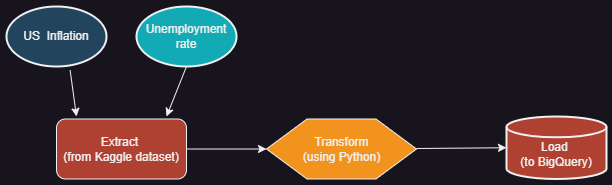

The diagram above was exported from draw.io. Its source (the exported page's mxGraphModel, read from the mxfile embedded in the PNG):
<mxGraphModel dx="910" dy="512" grid="1" gridSize="10" guides="1" tooltips="1" connect="1" arrows="1" fold="1" page="1" pageScale="1" pageWidth="850" pageHeight="1100" math="0" shadow="0">
  <root>
    <mxCell id="0" />
    <mxCell id="1" parent="0" />
    <mxCell id="g8Z2CrwghUKmwUlDpfmh-6" value="&lt;br&gt;Load&amp;nbsp;&lt;br&gt;(to BigQuery)" style="strokeWidth=2;html=1;shape=mxgraph.flowchart.database;whiteSpace=wrap;fillColor=#AE4132;" vertex="1" parent="1">
      <mxGeometry x="550" y="180" width="100" height="62.5" as="geometry" />
    </mxCell>
    <mxCell id="g8Z2CrwghUKmwUlDpfmh-8" value="Transform&lt;br&gt;(using Python)" style="verticalLabelPosition=middle;verticalAlign=middle;html=1;shape=hexagon;perimeter=hexagonPerimeter2;arcSize=6;size=0.27;labelPosition=center;align=center;fillColor=#F2931E;" vertex="1" parent="1">
      <mxGeometry x="310" y="182.5" width="150" height="60" as="geometry" />
    </mxCell>
    <mxCell id="g8Z2CrwghUKmwUlDpfmh-9" value="US&amp;nbsp; Inflation" style="strokeWidth=2;html=1;shape=mxgraph.flowchart.start_1;whiteSpace=wrap;fillColor=#23445D;" vertex="1" parent="1">
      <mxGeometry x="50" y="70" width="100" height="60" as="geometry" />
    </mxCell>
    <mxCell id="g8Z2CrwghUKmwUlDpfmh-10" value="Unemployment rate" style="strokeWidth=2;html=1;shape=mxgraph.flowchart.start_1;whiteSpace=wrap;fillColor=#12AAB5;" vertex="1" parent="1">
      <mxGeometry x="180" y="70" width="100" height="60" as="geometry" />
    </mxCell>
    <mxCell id="g8Z2CrwghUKmwUlDpfmh-13" value="Extract&amp;nbsp;&lt;br&gt;(from Kaggle dataset)" style="rounded=1;whiteSpace=wrap;html=1;fillColor=#AE4132;" vertex="1" parent="1">
      <mxGeometry x="100" y="182.5" width="130" height="60" as="geometry" />
    </mxCell>
    <mxCell id="g8Z2CrwghUKmwUlDpfmh-14" value="" style="endArrow=classic;html=1;rounded=0;exitX=0.636;exitY=1.059;exitDx=0;exitDy=0;exitPerimeter=0;" edge="1" parent="1" source="g8Z2CrwghUKmwUlDpfmh-9">
      <mxGeometry width="50" height="50" relative="1" as="geometry">
        <mxPoint x="90" y="132.5" as="sourcePoint" />
        <mxPoint x="120" y="180" as="targetPoint" />
      </mxGeometry>
    </mxCell>
    <mxCell id="g8Z2CrwghUKmwUlDpfmh-15" value="" style="endArrow=classic;html=1;rounded=0;exitX=0.5;exitY=1;exitDx=0;exitDy=0;exitPerimeter=0;" edge="1" parent="1" source="g8Z2CrwghUKmwUlDpfmh-10">
      <mxGeometry width="50" height="50" relative="1" as="geometry">
        <mxPoint x="250" y="135" as="sourcePoint" />
        <mxPoint x="210" y="180" as="targetPoint" />
      </mxGeometry>
    </mxCell>
    <mxCell id="g8Z2CrwghUKmwUlDpfmh-17" value="" style="endArrow=classic;html=1;rounded=0;exitX=1;exitY=0.5;exitDx=0;exitDy=0;entryX=0;entryY=0.5;entryDx=0;entryDy=0;" edge="1" parent="1" source="g8Z2CrwghUKmwUlDpfmh-13" target="g8Z2CrwghUKmwUlDpfmh-8">
      <mxGeometry width="50" height="50" relative="1" as="geometry">
        <mxPoint x="270" y="200" as="sourcePoint" />
        <mxPoint x="320" y="150" as="targetPoint" />
      </mxGeometry>
    </mxCell>
    <mxCell id="g8Z2CrwghUKmwUlDpfmh-18" value="" style="endArrow=classic;html=1;rounded=0;entryX=0;entryY=0.5;entryDx=0;entryDy=0;entryPerimeter=0;" edge="1" parent="1" target="g8Z2CrwghUKmwUlDpfmh-6">
      <mxGeometry width="50" height="50" relative="1" as="geometry">
        <mxPoint x="460" y="212" as="sourcePoint" />
        <mxPoint x="520" y="212" as="targetPoint" />
      </mxGeometry>
    </mxCell>
  </root>
</mxGraphModel>